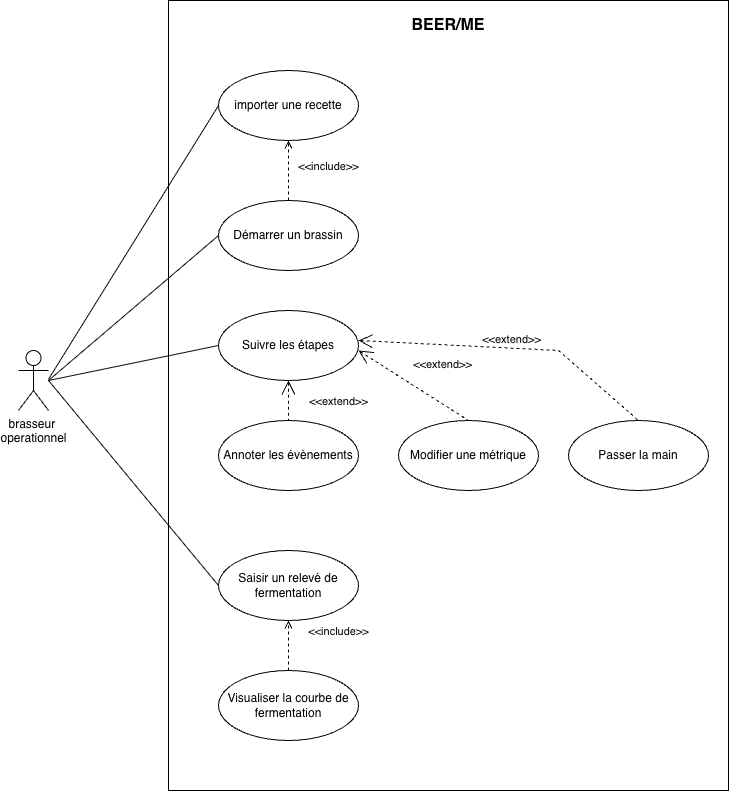

The diagram above was exported from draw.io. Its source (the exported page's mxGraphModel, read from the mxfile embedded in the PNG):
<mxGraphModel dx="1414" dy="766" grid="1" gridSize="10" guides="1" tooltips="1" connect="1" arrows="1" fold="1" page="1" pageScale="1" pageWidth="827" pageHeight="1169" math="0" shadow="0">
  <root>
    <mxCell id="0" />
    <mxCell id="1" parent="0" />
    <mxCell id="3TcG25ZtJVLjbUq1tS2a-33" parent="1" style="shape=umlActor;html=1;verticalLabelPosition=bottom;verticalAlign=top;align=center;" value="brasseur&amp;nbsp;&lt;div&gt;operationnel&lt;/div&gt;" vertex="1">
      <mxGeometry height="60" width="30" x="30" y="410" as="geometry" />
    </mxCell>
    <mxCell id="3TcG25ZtJVLjbUq1tS2a-38" parent="1" style="rounded=0;whiteSpace=wrap;html=1;" value="" vertex="1">
      <mxGeometry height="790" width="560" x="180" y="60" as="geometry" />
    </mxCell>
    <mxCell id="3TcG25ZtJVLjbUq1tS2a-39" parent="1" style="text;html=1;whiteSpace=wrap;strokeColor=none;fillColor=none;align=center;verticalAlign=middle;rounded=0;fontStyle=1" value="&lt;font style=&quot;font-size: 16px;&quot;&gt;BEER/ME&lt;/font&gt;" vertex="1">
      <mxGeometry height="30" width="60" x="430" y="70" as="geometry" />
    </mxCell>
    <mxCell id="3TcG25ZtJVLjbUq1tS2a-40" parent="1" style="ellipse;whiteSpace=wrap;html=1;" value="importer une recette" vertex="1">
      <mxGeometry height="70" width="140" x="230" y="130" as="geometry" />
    </mxCell>
    <mxCell id="3TcG25ZtJVLjbUq1tS2a-41" parent="1" style="ellipse;whiteSpace=wrap;html=1;" value="Démarrer un brassin" vertex="1">
      <mxGeometry height="70" width="140" x="230" y="260" as="geometry" />
    </mxCell>
    <mxCell id="3TcG25ZtJVLjbUq1tS2a-43" edge="1" parent="1" source="3TcG25ZtJVLjbUq1tS2a-41" style="edgeStyle=none;html=1;endArrow=open;verticalAlign=bottom;dashed=1;labelBackgroundColor=none;rounded=0;entryX=0.5;entryY=1;entryDx=0;entryDy=0;" target="3TcG25ZtJVLjbUq1tS2a-40" value="&amp;lt;&amp;lt;include&amp;gt;&amp;gt;">
      <mxGeometry relative="1" width="160" x="-0.1579" y="-40" as="geometry">
        <mxPoint as="offset" />
        <mxPoint x="360" y="329.09" as="sourcePoint" />
        <mxPoint x="520" y="329.09" as="targetPoint" />
      </mxGeometry>
    </mxCell>
    <mxCell id="3TcG25ZtJVLjbUq1tS2a-44" parent="1" style="ellipse;whiteSpace=wrap;html=1;" value="Suivre les étapes" vertex="1">
      <mxGeometry height="70" width="140" x="230" y="370" as="geometry" />
    </mxCell>
    <mxCell id="3TcG25ZtJVLjbUq1tS2a-45" parent="1" style="ellipse;whiteSpace=wrap;html=1;" value="Annoter les évènements" vertex="1">
      <mxGeometry height="70" width="140" x="230" y="480" as="geometry" />
    </mxCell>
    <mxCell id="3TcG25ZtJVLjbUq1tS2a-46" parent="1" style="ellipse;whiteSpace=wrap;html=1;" value="Modifier une métrique" vertex="1">
      <mxGeometry height="70" width="140" x="410" y="480" as="geometry" />
    </mxCell>
    <mxCell id="3TcG25ZtJVLjbUq1tS2a-47" parent="1" style="ellipse;whiteSpace=wrap;html=1;" value="Passer la main" vertex="1">
      <mxGeometry height="70" width="140" x="580" y="480" as="geometry" />
    </mxCell>
    <mxCell id="3TcG25ZtJVLjbUq1tS2a-48" parent="1" style="ellipse;whiteSpace=wrap;html=1;" value="Saisir un relevé de fermentation" vertex="1">
      <mxGeometry height="70" width="140" x="230" y="610" as="geometry" />
    </mxCell>
    <mxCell id="3TcG25ZtJVLjbUq1tS2a-49" parent="1" style="ellipse;whiteSpace=wrap;html=1;" value="Visualiser la courbe de fermentation" vertex="1">
      <mxGeometry height="70" width="140" x="230" y="730" as="geometry" />
    </mxCell>
    <mxCell id="3TcG25ZtJVLjbUq1tS2a-50" edge="1" parent="1" source="3TcG25ZtJVLjbUq1tS2a-44" style="edgeStyle=none;html=1;startArrow=open;endArrow=none;startSize=12;verticalAlign=bottom;dashed=1;labelBackgroundColor=none;rounded=0;entryX=0.5;entryY=0;entryDx=0;entryDy=0;exitX=0.5;exitY=1;exitDx=0;exitDy=0;" target="3TcG25ZtJVLjbUq1tS2a-45" value="&amp;lt;&amp;lt;extend&amp;gt;&amp;gt;">
      <mxGeometry relative="1" width="160" x="0.5" y="50" as="geometry">
        <mxPoint as="offset" />
        <mxPoint x="190" y="461.25" as="sourcePoint" />
        <mxPoint x="310" y="480" as="targetPoint" />
      </mxGeometry>
    </mxCell>
    <mxCell id="3TcG25ZtJVLjbUq1tS2a-52" edge="1" parent="1" style="edgeStyle=none;html=1;startArrow=open;endArrow=none;startSize=12;verticalAlign=bottom;dashed=1;labelBackgroundColor=none;rounded=0;entryX=0.5;entryY=0;entryDx=0;entryDy=0;" target="3TcG25ZtJVLjbUq1tS2a-46" value="&amp;lt;&amp;lt;extend&amp;gt;&amp;gt;">
      <mxGeometry relative="1" width="160" x="0.2662" y="26" as="geometry">
        <mxPoint as="offset" />
        <Array as="points" />
        <mxPoint x="370" y="410" as="sourcePoint" />
        <mxPoint x="520" y="404.38" as="targetPoint" />
      </mxGeometry>
    </mxCell>
    <mxCell id="3TcG25ZtJVLjbUq1tS2a-53" edge="1" parent="1" style="edgeStyle=none;html=1;startArrow=open;endArrow=none;startSize=12;verticalAlign=bottom;dashed=1;labelBackgroundColor=none;rounded=0;entryX=0.5;entryY=0;entryDx=0;entryDy=0;" target="3TcG25ZtJVLjbUq1tS2a-47" value="&amp;lt;&amp;lt;extend&amp;gt;&amp;gt;">
      <mxGeometry relative="1" width="160" as="geometry">
        <Array as="points">
          <mxPoint x="570" y="410" />
        </Array>
        <mxPoint x="370" y="400" as="sourcePoint" />
        <mxPoint x="530" y="400" as="targetPoint" />
      </mxGeometry>
    </mxCell>
    <mxCell id="3TcG25ZtJVLjbUq1tS2a-54" edge="1" parent="1" style="edgeStyle=none;html=1;endArrow=open;verticalAlign=bottom;dashed=1;labelBackgroundColor=none;rounded=0;entryX=0.5;entryY=1;entryDx=0;entryDy=0;" target="3TcG25ZtJVLjbUq1tS2a-48" value="&amp;lt;&amp;lt;include&amp;gt;&amp;gt;">
      <mxGeometry relative="1" width="160" x="0.2" y="-50" as="geometry">
        <mxPoint as="offset" />
        <mxPoint x="300" y="730" as="sourcePoint" />
        <mxPoint x="460" y="730" as="targetPoint" />
      </mxGeometry>
    </mxCell>
    <mxCell id="3TcG25ZtJVLjbUq1tS2a-55" edge="1" parent="1" style="edgeStyle=none;html=1;endArrow=none;verticalAlign=bottom;rounded=0;entryX=0;entryY=0.5;entryDx=0;entryDy=0;" target="3TcG25ZtJVLjbUq1tS2a-40" value="">
      <mxGeometry relative="1" width="160" as="geometry">
        <mxPoint x="60" y="438.75" as="sourcePoint" />
        <mxPoint x="220" y="438.75" as="targetPoint" />
      </mxGeometry>
    </mxCell>
    <mxCell id="3TcG25ZtJVLjbUq1tS2a-56" edge="1" parent="1" style="edgeStyle=none;html=1;endArrow=none;verticalAlign=bottom;rounded=0;entryX=0;entryY=0.5;entryDx=0;entryDy=0;" target="3TcG25ZtJVLjbUq1tS2a-41" value="">
      <mxGeometry relative="1" width="160" as="geometry">
        <mxPoint x="60" y="440" as="sourcePoint" />
        <mxPoint x="220" y="440" as="targetPoint" />
      </mxGeometry>
    </mxCell>
    <mxCell id="3TcG25ZtJVLjbUq1tS2a-57" edge="1" parent="1" style="edgeStyle=none;html=1;endArrow=none;verticalAlign=bottom;rounded=0;entryX=0;entryY=0.5;entryDx=0;entryDy=0;" target="3TcG25ZtJVLjbUq1tS2a-44" value="">
      <mxGeometry relative="1" width="160" as="geometry">
        <mxPoint x="60" y="440" as="sourcePoint" />
        <mxPoint x="220" y="440" as="targetPoint" />
      </mxGeometry>
    </mxCell>
    <mxCell id="3TcG25ZtJVLjbUq1tS2a-58" edge="1" parent="1" style="edgeStyle=none;html=1;endArrow=none;verticalAlign=bottom;rounded=0;entryX=0;entryY=0.5;entryDx=0;entryDy=0;" target="3TcG25ZtJVLjbUq1tS2a-48" value="">
      <mxGeometry relative="1" width="160" as="geometry">
        <mxPoint x="60" y="440" as="sourcePoint" />
        <mxPoint x="220" y="440" as="targetPoint" />
      </mxGeometry>
    </mxCell>
  </root>
</mxGraphModel>